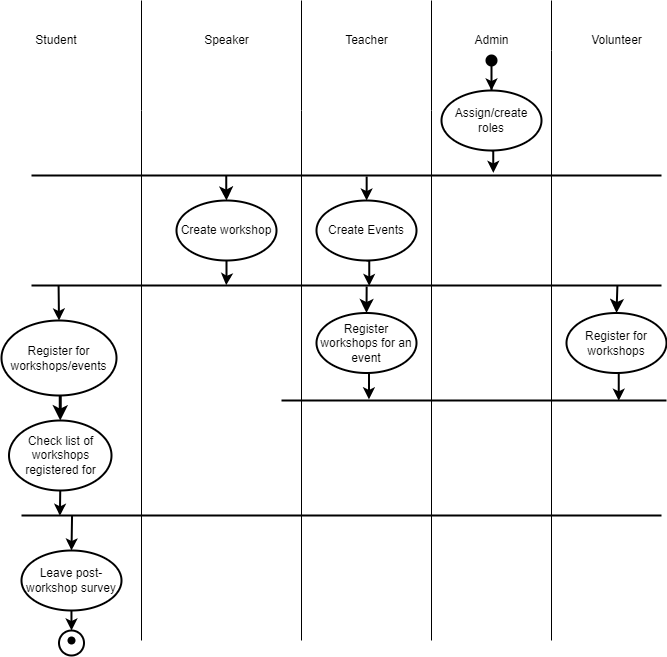

The diagram above was exported from draw.io. Its source (the exported page's mxGraphModel, read from the mxfile embedded in the PNG):
<mxGraphModel dx="913" dy="470" grid="1" gridSize="10" guides="1" tooltips="1" connect="1" arrows="1" fold="1" page="1" pageScale="1" pageWidth="850" pageHeight="1100" background="#FFFFFF" math="0" shadow="0">
  <root>
    <mxCell id="0" />
    <mxCell id="1" parent="0" />
    <mxCell id="v5dvN5wnnl8vMTG3C97B-48" value="" style="ellipse;whiteSpace=wrap;html=1;aspect=fixed;strokeWidth=2;" vertex="1" parent="1">
      <mxGeometry x="117.5" y="670" width="25" height="25" as="geometry" />
    </mxCell>
    <mxCell id="v5dvN5wnnl8vMTG3C97B-1" value="Student" style="text;html=1;strokeColor=none;fillColor=none;align=center;verticalAlign=middle;whiteSpace=wrap;rounded=0;" vertex="1" parent="1">
      <mxGeometry x="60" y="50" width="110" height="60" as="geometry" />
    </mxCell>
    <mxCell id="v5dvN5wnnl8vMTG3C97B-2" value="" style="endArrow=none;html=1;rounded=0;" edge="1" parent="1">
      <mxGeometry width="50" height="50" relative="1" as="geometry">
        <mxPoint x="200" y="680" as="sourcePoint" />
        <mxPoint x="200" y="40" as="targetPoint" />
        <Array as="points">
          <mxPoint x="200" y="150" />
        </Array>
      </mxGeometry>
    </mxCell>
    <mxCell id="v5dvN5wnnl8vMTG3C97B-3" value="Speaker" style="text;html=1;align=center;verticalAlign=middle;resizable=0;points=[];autosize=1;strokeColor=none;fillColor=none;" vertex="1" parent="1">
      <mxGeometry x="250" y="65" width="70" height="30" as="geometry" />
    </mxCell>
    <mxCell id="v5dvN5wnnl8vMTG3C97B-4" value="" style="endArrow=none;html=1;rounded=0;" edge="1" parent="1">
      <mxGeometry width="50" height="50" relative="1" as="geometry">
        <mxPoint x="360" y="680" as="sourcePoint" />
        <mxPoint x="360" y="40" as="targetPoint" />
        <Array as="points">
          <mxPoint x="360" y="150" />
        </Array>
      </mxGeometry>
    </mxCell>
    <mxCell id="v5dvN5wnnl8vMTG3C97B-5" value="Teacher" style="text;html=1;align=center;verticalAlign=middle;resizable=0;points=[];autosize=1;strokeColor=none;fillColor=none;" vertex="1" parent="1">
      <mxGeometry x="390" y="65" width="70" height="30" as="geometry" />
    </mxCell>
    <mxCell id="v5dvN5wnnl8vMTG3C97B-6" value="" style="endArrow=none;html=1;rounded=0;" edge="1" parent="1">
      <mxGeometry width="50" height="50" relative="1" as="geometry">
        <mxPoint x="490" y="680" as="sourcePoint" />
        <mxPoint x="490" y="40" as="targetPoint" />
        <Array as="points">
          <mxPoint x="490" y="150" />
        </Array>
      </mxGeometry>
    </mxCell>
    <mxCell id="v5dvN5wnnl8vMTG3C97B-7" value="Admin" style="text;html=1;align=center;verticalAlign=middle;resizable=0;points=[];autosize=1;strokeColor=none;fillColor=none;" vertex="1" parent="1">
      <mxGeometry x="520" y="65" width="60" height="30" as="geometry" />
    </mxCell>
    <mxCell id="v5dvN5wnnl8vMTG3C97B-8" value="" style="endArrow=none;html=1;rounded=0;" edge="1" parent="1">
      <mxGeometry width="50" height="50" relative="1" as="geometry">
        <mxPoint x="610" y="680" as="sourcePoint" />
        <mxPoint x="610" y="40" as="targetPoint" />
        <Array as="points">
          <mxPoint x="610" y="90" />
        </Array>
      </mxGeometry>
    </mxCell>
    <mxCell id="v5dvN5wnnl8vMTG3C97B-9" value="Volunteer" style="text;html=1;align=center;verticalAlign=middle;resizable=0;points=[];autosize=1;strokeColor=none;fillColor=none;" vertex="1" parent="1">
      <mxGeometry x="640" y="65" width="70" height="30" as="geometry" />
    </mxCell>
    <mxCell id="v5dvN5wnnl8vMTG3C97B-40" style="edgeStyle=orthogonalEdgeStyle;rounded=0;orthogonalLoop=1;jettySize=auto;html=1;exitX=0.5;exitY=1;exitDx=0;exitDy=0;exitPerimeter=0;entryX=0.5;entryY=0;entryDx=0;entryDy=0;entryPerimeter=0;strokeWidth=3;" edge="1" parent="1" source="v5dvN5wnnl8vMTG3C97B-15" target="v5dvN5wnnl8vMTG3C97B-22">
      <mxGeometry relative="1" as="geometry" />
    </mxCell>
    <mxCell id="v5dvN5wnnl8vMTG3C97B-15" value="Register for workshops/events" style="strokeWidth=2;html=1;shape=mxgraph.flowchart.start_1;whiteSpace=wrap;" vertex="1" parent="1">
      <mxGeometry x="60" y="360" width="115" height="75" as="geometry" />
    </mxCell>
    <mxCell id="v5dvN5wnnl8vMTG3C97B-35" value="" style="edgeStyle=orthogonalEdgeStyle;rounded=0;orthogonalLoop=1;jettySize=auto;html=1;entryX=0.309;entryY=0.467;entryDx=0;entryDy=0;entryPerimeter=0;strokeWidth=2;" edge="1" parent="1" source="v5dvN5wnnl8vMTG3C97B-16" target="v5dvN5wnnl8vMTG3C97B-33">
      <mxGeometry relative="1" as="geometry">
        <mxPoint x="285" y="409.9999999999999" as="targetPoint" />
      </mxGeometry>
    </mxCell>
    <mxCell id="v5dvN5wnnl8vMTG3C97B-16" value="Create workshop" style="strokeWidth=2;html=1;shape=mxgraph.flowchart.start_1;whiteSpace=wrap;" vertex="1" parent="1">
      <mxGeometry x="235" y="240" width="100" height="60" as="geometry" />
    </mxCell>
    <mxCell id="v5dvN5wnnl8vMTG3C97B-36" style="edgeStyle=orthogonalEdgeStyle;rounded=0;orthogonalLoop=1;jettySize=auto;html=1;exitX=0.5;exitY=1;exitDx=0;exitDy=0;exitPerimeter=0;entryX=0.536;entryY=0.547;entryDx=0;entryDy=0;entryPerimeter=0;strokeWidth=2;" edge="1" parent="1" source="v5dvN5wnnl8vMTG3C97B-17" target="v5dvN5wnnl8vMTG3C97B-33">
      <mxGeometry relative="1" as="geometry" />
    </mxCell>
    <mxCell id="v5dvN5wnnl8vMTG3C97B-17" value="Create Events" style="strokeWidth=2;html=1;shape=mxgraph.flowchart.start_1;whiteSpace=wrap;" vertex="1" parent="1">
      <mxGeometry x="375" y="240" width="100" height="60" as="geometry" />
    </mxCell>
    <mxCell id="v5dvN5wnnl8vMTG3C97B-28" style="edgeStyle=orthogonalEdgeStyle;rounded=0;orthogonalLoop=1;jettySize=auto;html=1;exitX=0.5;exitY=1;exitDx=0;exitDy=0;exitPerimeter=0;entryX=0.733;entryY=0.237;entryDx=0;entryDy=0;entryPerimeter=0;strokeWidth=2;" edge="1" parent="1" source="v5dvN5wnnl8vMTG3C97B-18" target="v5dvN5wnnl8vMTG3C97B-27">
      <mxGeometry relative="1" as="geometry" />
    </mxCell>
    <mxCell id="v5dvN5wnnl8vMTG3C97B-18" value="Assign/create roles" style="strokeWidth=2;html=1;shape=mxgraph.flowchart.start_1;whiteSpace=wrap;" vertex="1" parent="1">
      <mxGeometry x="500" y="130" width="100" height="60" as="geometry" />
    </mxCell>
    <mxCell id="v5dvN5wnnl8vMTG3C97B-20" value="" style="edgeStyle=orthogonalEdgeStyle;rounded=0;orthogonalLoop=1;jettySize=auto;html=1;strokeWidth=2;" edge="1" parent="1" source="v5dvN5wnnl8vMTG3C97B-19" target="v5dvN5wnnl8vMTG3C97B-18">
      <mxGeometry relative="1" as="geometry" />
    </mxCell>
    <mxCell id="v5dvN5wnnl8vMTG3C97B-19" value="" style="shape=waypoint;sketch=0;fillStyle=solid;size=6;pointerEvents=1;points=[];fillColor=none;resizable=0;rotatable=0;perimeter=centerPerimeter;snapToPoint=1;strokeWidth=4;" vertex="1" parent="1">
      <mxGeometry x="540" y="90" width="20" height="20" as="geometry" />
    </mxCell>
    <mxCell id="v5dvN5wnnl8vMTG3C97B-51" style="edgeStyle=orthogonalEdgeStyle;rounded=0;orthogonalLoop=1;jettySize=auto;html=1;exitX=0.5;exitY=1;exitDx=0;exitDy=0;exitPerimeter=0;entryX=0.876;entryY=0.526;entryDx=0;entryDy=0;entryPerimeter=0;strokeWidth=2;" edge="1" parent="1" source="v5dvN5wnnl8vMTG3C97B-21" target="v5dvN5wnnl8vMTG3C97B-49">
      <mxGeometry relative="1" as="geometry" />
    </mxCell>
    <mxCell id="v5dvN5wnnl8vMTG3C97B-21" value="Register for workshops" style="strokeWidth=2;html=1;shape=mxgraph.flowchart.start_1;whiteSpace=wrap;" vertex="1" parent="1">
      <mxGeometry x="625" y="352.5" width="100" height="60" as="geometry" />
    </mxCell>
    <mxCell id="v5dvN5wnnl8vMTG3C97B-44" style="edgeStyle=orthogonalEdgeStyle;rounded=0;orthogonalLoop=1;jettySize=auto;html=1;exitX=0.5;exitY=1;exitDx=0;exitDy=0;exitPerimeter=0;entryX=0.06;entryY=0.528;entryDx=0;entryDy=0;entryPerimeter=0;strokeWidth=2;" edge="1" parent="1" source="v5dvN5wnnl8vMTG3C97B-22" target="v5dvN5wnnl8vMTG3C97B-41">
      <mxGeometry relative="1" as="geometry" />
    </mxCell>
    <mxCell id="v5dvN5wnnl8vMTG3C97B-22" value="Check list of workshops registered for" style="strokeWidth=2;html=1;shape=mxgraph.flowchart.start_1;whiteSpace=wrap;" vertex="1" parent="1">
      <mxGeometry x="67.5" y="460" width="102.5" height="70" as="geometry" />
    </mxCell>
    <mxCell id="v5dvN5wnnl8vMTG3C97B-50" style="edgeStyle=orthogonalEdgeStyle;rounded=0;orthogonalLoop=1;jettySize=auto;html=1;exitX=0.5;exitY=1;exitDx=0;exitDy=0;exitPerimeter=0;entryX=0.227;entryY=0.387;entryDx=0;entryDy=0;entryPerimeter=0;strokeWidth=2;" edge="1" parent="1" source="v5dvN5wnnl8vMTG3C97B-23" target="v5dvN5wnnl8vMTG3C97B-49">
      <mxGeometry relative="1" as="geometry" />
    </mxCell>
    <mxCell id="v5dvN5wnnl8vMTG3C97B-23" value="Register workshops for an event" style="strokeWidth=2;html=1;shape=mxgraph.flowchart.start_1;whiteSpace=wrap;" vertex="1" parent="1">
      <mxGeometry x="375" y="352.5" width="100" height="60" as="geometry" />
    </mxCell>
    <mxCell id="v5dvN5wnnl8vMTG3C97B-30" value="" style="edgeStyle=orthogonalEdgeStyle;rounded=0;orthogonalLoop=1;jettySize=auto;html=1;exitX=0.532;exitY=0.603;exitDx=0;exitDy=0;exitPerimeter=0;strokeWidth=2;" edge="1" parent="1" source="v5dvN5wnnl8vMTG3C97B-27" target="v5dvN5wnnl8vMTG3C97B-17">
      <mxGeometry relative="1" as="geometry" />
    </mxCell>
    <mxCell id="v5dvN5wnnl8vMTG3C97B-27" value="" style="line;strokeWidth=2;html=1;" vertex="1" parent="1">
      <mxGeometry x="90" y="210" width="630" height="10" as="geometry" />
    </mxCell>
    <mxCell id="v5dvN5wnnl8vMTG3C97B-32" value="" style="edgeStyle=segmentEdgeStyle;endArrow=classic;html=1;curved=0;rounded=0;endSize=8;startSize=8;exitX=0.309;exitY=0.522;exitDx=0;exitDy=0;exitPerimeter=0;entryX=0.5;entryY=0;entryDx=0;entryDy=0;entryPerimeter=0;strokeWidth=2;" edge="1" parent="1" source="v5dvN5wnnl8vMTG3C97B-27" target="v5dvN5wnnl8vMTG3C97B-16">
      <mxGeometry width="50" height="50" relative="1" as="geometry">
        <mxPoint x="270" y="200" as="sourcePoint" />
        <mxPoint x="320" y="150" as="targetPoint" />
        <Array as="points">
          <mxPoint x="285" y="230" />
          <mxPoint x="285" y="230" />
        </Array>
      </mxGeometry>
    </mxCell>
    <mxCell id="v5dvN5wnnl8vMTG3C97B-33" value="" style="line;strokeWidth=2;html=1;" vertex="1" parent="1">
      <mxGeometry x="90" y="320" width="630" height="10" as="geometry" />
    </mxCell>
    <mxCell id="v5dvN5wnnl8vMTG3C97B-37" value="" style="edgeStyle=segmentEdgeStyle;endArrow=classic;html=1;curved=0;rounded=0;endSize=8;startSize=8;exitX=0.93;exitY=0.5;exitDx=0;exitDy=0;exitPerimeter=0;entryX=0.5;entryY=0;entryDx=0;entryDy=0;entryPerimeter=0;strokeWidth=2;" edge="1" parent="1" source="v5dvN5wnnl8vMTG3C97B-33" target="v5dvN5wnnl8vMTG3C97B-21">
      <mxGeometry width="50" height="50" relative="1" as="geometry">
        <mxPoint x="660" y="300" as="sourcePoint" />
        <mxPoint x="710" y="250" as="targetPoint" />
      </mxGeometry>
    </mxCell>
    <mxCell id="v5dvN5wnnl8vMTG3C97B-38" value="" style="edgeStyle=segmentEdgeStyle;endArrow=classic;html=1;curved=0;rounded=0;endSize=8;startSize=8;entryX=0.5;entryY=0;entryDx=0;entryDy=0;entryPerimeter=0;exitX=0.532;exitY=0.6;exitDx=0;exitDy=0;exitPerimeter=0;strokeWidth=2;" edge="1" parent="1" source="v5dvN5wnnl8vMTG3C97B-33" target="v5dvN5wnnl8vMTG3C97B-23">
      <mxGeometry width="50" height="50" relative="1" as="geometry">
        <mxPoint x="320" y="340" as="sourcePoint" />
        <mxPoint x="370" y="290" as="targetPoint" />
      </mxGeometry>
    </mxCell>
    <mxCell id="v5dvN5wnnl8vMTG3C97B-39" value="" style="endArrow=classic;html=1;rounded=0;exitX=0.043;exitY=0.528;exitDx=0;exitDy=0;exitPerimeter=0;entryX=0.5;entryY=0;entryDx=0;entryDy=0;entryPerimeter=0;strokeWidth=2;" edge="1" parent="1" source="v5dvN5wnnl8vMTG3C97B-33" target="v5dvN5wnnl8vMTG3C97B-15">
      <mxGeometry width="50" height="50" relative="1" as="geometry">
        <mxPoint x="110" y="320" as="sourcePoint" />
        <mxPoint x="160" y="270" as="targetPoint" />
      </mxGeometry>
    </mxCell>
    <mxCell id="v5dvN5wnnl8vMTG3C97B-41" value="" style="line;strokeWidth=2;html=1;" vertex="1" parent="1">
      <mxGeometry x="80" y="550" width="640" height="10" as="geometry" />
    </mxCell>
    <mxCell id="v5dvN5wnnl8vMTG3C97B-47" value="" style="edgeStyle=orthogonalEdgeStyle;rounded=0;orthogonalLoop=1;jettySize=auto;html=1;strokeWidth=2;" edge="1" parent="1" source="v5dvN5wnnl8vMTG3C97B-43">
      <mxGeometry relative="1" as="geometry">
        <mxPoint x="130" y="670" as="targetPoint" />
        <Array as="points" />
      </mxGeometry>
    </mxCell>
    <mxCell id="v5dvN5wnnl8vMTG3C97B-43" value="Leave post-workshop survey" style="strokeWidth=2;html=1;shape=mxgraph.flowchart.start_1;whiteSpace=wrap;" vertex="1" parent="1">
      <mxGeometry x="80" y="590" width="100" height="60" as="geometry" />
    </mxCell>
    <mxCell id="v5dvN5wnnl8vMTG3C97B-45" value="" style="endArrow=classic;html=1;rounded=0;entryX=0.5;entryY=0;entryDx=0;entryDy=0;entryPerimeter=0;exitX=0.079;exitY=0.48;exitDx=0;exitDy=0;exitPerimeter=0;strokeWidth=2;" edge="1" parent="1" source="v5dvN5wnnl8vMTG3C97B-41" target="v5dvN5wnnl8vMTG3C97B-43">
      <mxGeometry width="50" height="50" relative="1" as="geometry">
        <mxPoint x="60" y="620" as="sourcePoint" />
        <mxPoint x="70" y="560" as="targetPoint" />
      </mxGeometry>
    </mxCell>
    <mxCell id="v5dvN5wnnl8vMTG3C97B-46" value="" style="shape=waypoint;sketch=0;size=6;pointerEvents=1;points=[];fillColor=default;resizable=0;rotatable=0;perimeter=centerPerimeter;snapToPoint=1;strokeWidth=2;" vertex="1" parent="1">
      <mxGeometry x="120" y="670" width="20" height="20" as="geometry" />
    </mxCell>
    <mxCell id="v5dvN5wnnl8vMTG3C97B-49" value="" style="line;strokeWidth=2;html=1;" vertex="1" parent="1">
      <mxGeometry x="340" y="435" width="385" height="10" as="geometry" />
    </mxCell>
  </root>
</mxGraphModel>